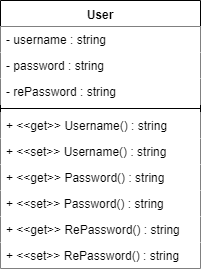

The diagram above was exported from draw.io. Its source (the exported page's mxGraphModel, read from the mxfile embedded in the PNG):
<mxGraphModel dx="1408" dy="808" grid="1" gridSize="10" guides="1" tooltips="1" connect="1" arrows="1" fold="1" page="1" pageScale="1" pageWidth="827" pageHeight="1169" math="0" shadow="0">
  <root>
    <mxCell id="0" />
    <mxCell id="1" parent="0" />
    <mxCell id="2" value="User" style="swimlane;fontStyle=1;align=center;verticalAlign=top;childLayout=stackLayout;horizontal=1;startSize=26;horizontalStack=0;resizeParent=1;resizeParentMax=0;resizeLast=0;collapsible=1;marginBottom=0;fillColor=#ffffff;" vertex="1" parent="1">
      <mxGeometry x="40" y="40" width="200" height="268" as="geometry" />
    </mxCell>
    <mxCell id="3" value="- username : string" style="text;strokeColor=none;fillColor=#ffffff;align=left;verticalAlign=top;spacingLeft=4;spacingRight=4;overflow=hidden;rotatable=0;points=[[0,0.5],[1,0.5]];portConstraint=eastwest;" vertex="1" parent="2">
      <mxGeometry y="26" width="200" height="26" as="geometry" />
    </mxCell>
    <mxCell id="4" value="- password : string" style="text;strokeColor=none;fillColor=#ffffff;align=left;verticalAlign=top;spacingLeft=4;spacingRight=4;overflow=hidden;rotatable=0;points=[[0,0.5],[1,0.5]];portConstraint=eastwest;" vertex="1" parent="2">
      <mxGeometry y="52" width="200" height="26" as="geometry" />
    </mxCell>
    <mxCell id="5" value="- rePassword : string" style="text;strokeColor=none;fillColor=#ffffff;align=left;verticalAlign=top;spacingLeft=4;spacingRight=4;overflow=hidden;rotatable=0;points=[[0,0.5],[1,0.5]];portConstraint=eastwest;" vertex="1" parent="2">
      <mxGeometry y="78" width="200" height="26" as="geometry" />
    </mxCell>
    <mxCell id="6" value="" style="line;strokeWidth=1;fillColor=#ffffff;align=left;verticalAlign=middle;spacingTop=-1;spacingLeft=3;spacingRight=3;rotatable=0;labelPosition=right;points=[];portConstraint=eastwest;" vertex="1" parent="2">
      <mxGeometry y="104" width="200" height="8" as="geometry" />
    </mxCell>
    <mxCell id="7" value="+ &lt;&lt;get&gt;&gt; Username() : string" style="text;strokeColor=none;fillColor=#ffffff;align=left;verticalAlign=top;spacingLeft=4;spacingRight=4;overflow=hidden;rotatable=0;points=[[0,0.5],[1,0.5]];portConstraint=eastwest;" vertex="1" parent="2">
      <mxGeometry y="112" width="200" height="26" as="geometry" />
    </mxCell>
    <mxCell id="8" value="+ &lt;&lt;set&gt;&gt; Username() : string" style="text;strokeColor=none;fillColor=#ffffff;align=left;verticalAlign=top;spacingLeft=4;spacingRight=4;overflow=hidden;rotatable=0;points=[[0,0.5],[1,0.5]];portConstraint=eastwest;" vertex="1" parent="2">
      <mxGeometry y="138" width="200" height="26" as="geometry" />
    </mxCell>
    <mxCell id="9" value="+ &lt;&lt;get&gt;&gt; Password() : string" style="text;strokeColor=none;fillColor=#ffffff;align=left;verticalAlign=top;spacingLeft=4;spacingRight=4;overflow=hidden;rotatable=0;points=[[0,0.5],[1,0.5]];portConstraint=eastwest;" vertex="1" parent="2">
      <mxGeometry y="164" width="200" height="26" as="geometry" />
    </mxCell>
    <mxCell id="10" value="+ &lt;&lt;set&gt;&gt; Password() : string" style="text;strokeColor=none;fillColor=#ffffff;align=left;verticalAlign=top;spacingLeft=4;spacingRight=4;overflow=hidden;rotatable=0;points=[[0,0.5],[1,0.5]];portConstraint=eastwest;" vertex="1" parent="2">
      <mxGeometry y="190" width="200" height="26" as="geometry" />
    </mxCell>
    <mxCell id="11" value="+ &lt;&lt;get&gt;&gt; RePassword() : string" style="text;strokeColor=none;fillColor=#ffffff;align=left;verticalAlign=top;spacingLeft=4;spacingRight=4;overflow=hidden;rotatable=0;points=[[0,0.5],[1,0.5]];portConstraint=eastwest;" vertex="1" parent="2">
      <mxGeometry y="216" width="200" height="26" as="geometry" />
    </mxCell>
    <mxCell id="12" value="+ &lt;&lt;set&gt;&gt; RePassword() : string" style="text;strokeColor=none;fillColor=#ffffff;align=left;verticalAlign=top;spacingLeft=4;spacingRight=4;overflow=hidden;rotatable=0;points=[[0,0.5],[1,0.5]];portConstraint=eastwest;" vertex="1" parent="2">
      <mxGeometry y="242" width="200" height="26" as="geometry" />
    </mxCell>
  </root>
</mxGraphModel>